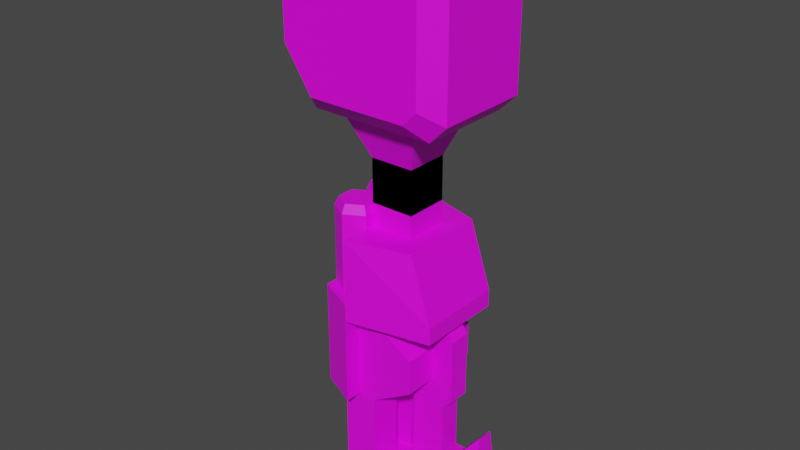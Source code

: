 # Source: mech_armr3.blend  (saved by Blender 2.92.15; exported with 4.5.12 LTS)
import bpy
from mathutils import Matrix  # noqa: F401  (used for matrix-valued properties, if any)

bpy.ops.wm.read_factory_settings(use_empty=True)
scene = bpy.context.scene
scene.name = 'Scene'

# ---- collections
col_collection = bpy.data.collections.new('Collection'); scene.collection.children.link(col_collection)

# ---- images (referenced by path relative to the original .blend; pixels are not part of the script)
import os
ASSET_DIR = os.environ.get("B2B_ASSET_DIR", "")  # directory of the original .blend (textures are referenced by path, not embedded)
HERE = os.path.dirname(os.path.abspath(__file__))  # packed textures are extracted next to this script under _unpacked/

def load_image(name, relpath, width, height, colorspace="sRGB"):
    """Load a texture the original file referenced (path relative to the .blend, or extracted next to this script)."""
    p = next((c for c in (os.path.join(HERE, relpath), os.path.join(ASSET_DIR, relpath)) if relpath and os.path.exists(c)), "")
    if p:
        img = bpy.data.images.load(p, check_existing=True)
        img.name = name
    else:  # same state as the original file: an image datablock whose file is absent (Cycles renders it pink)
        img = bpy.data.images.new(name, width, height)
        img.source = "FILE"
        img.filepath = "//" + (relpath or name)
    img.colorspace_settings.name = colorspace
    return img
img_tex_claw = load_image('tex_claw', 'tex_claw.png', 1024, 1024, 'sRGB')

# ---- materials (node trees are filled in below, after node groups)
mat_mat_claw = bpy.data.materials.new('mat_claw')
mat_mat_claw.use_transparent_shadow = False

# ---- material node trees
mat_mat_claw.use_nodes = True; mat_mat_claw.node_tree.nodes.clear()
_N = mat_mat_claw.node_tree.nodes; _L = mat_mat_claw.node_tree.links
n0 = _N.new('ShaderNodeBsdfPrincipled'); n0.name = 'Principled BSDF'; n0.location = (10, 300)
n0.distribution = 'GGX'
n0.subsurface_method = 'BURLEY'
n0.inputs[3].default_value = 1.45
n0.inputs[27].default_value = (0.0, 0.0, 0.0, 1.0)
n0.inputs[28].default_value = 1.0
n1 = _N.new('ShaderNodeOutputMaterial'); n1.name = 'Material Output'; n1.location = (300, 300)
n2 = _N.new('ShaderNodeTexImage'); n2.name = 'Image Texture'; n2.location = (-367, 254)
n2.image = img_tex_claw
n2.interpolation = 'Closest'
_L.new(n0.outputs[0], n1.inputs[0])
_L.new(n2.outputs[0], n0.inputs[0])
n1.is_active_output = True

# ---- world
world_world = bpy.data.worlds.new('World'); scene.world = world_world
world_world.use_nodes = True; world_world.node_tree.nodes.clear()
_N = world_world.node_tree.nodes; _L = world_world.node_tree.links
n0 = _N.new('ShaderNodeOutputWorld'); n0.name = 'World Output'; n0.location = (300, 300)
n1 = _N.new('ShaderNodeBackground'); n1.name = 'Background'; n1.location = (10, 300)
n1.inputs[0].default_value = (0.05088, 0.05088, 0.05088, 1.0)
_L.new(n1.outputs[0], n0.inputs[0])
n0.is_active_output = True
world_world.color = (0.05088, 0.05088, 0.05088)
world_world.use_sun_shadow = False
world_world.sun_shadow_jitter_overblur = 0.0

# ---- meshes
me_cylinder = bpy.data.meshes.new('Cylinder')
me_cylinder.from_pydata([(-0.1986, -0.025, -0.6414), (-0.1986, -0.1, -0.6414), (-0.1, -0.025, -0.7014), (-0.1, -0.1, -0.7014), (-0.1, -0.025, -0.7814), (-0.1, -0.1, -0.7814), (-0.1986, -0.025, -0.8414), (-0.1986, -0.1, -0.8414), (-0.2786, -0.025, -0.8414), (-0.2786, -0.1, -0.8414), (-0.3, -0.025, -0.8214), (-0.3, -0.1, -0.8214), (-0.3, -0.025, -0.6714), (-0.3, -0.1, -0.6714), (-0.2786, -0.025, -0.6414), (-0.2786, -0.1, -0.6414), (-0.1986, -0.1, -1.041), (-0.1986, -0.025, -1.041), (-0.2786, -0.025, -1.041), (-0.2786, -0.1, -1.041), (-0.1986, -0.0325, -1.121), (-0.1986, -0.0925, -1.121), (-0.09856, -0.0325, -1.121), (-0.09856, -0.0925, -1.121), (-0.09856, -0.025, -1.041), (-0.09856, -0.1, -1.041), (-0.1, 0.025, -0.7014), (-0.1, 0.1, -0.7014), (-0.33, -0.0125, -0.9414), (-0.33, 0.0125, -0.9414), (-0.33, 0.025, -1.041), (-0.33, -0.025, -1.041), (-0.25, 0.025, -1.041), (-0.25, -0.025, -1.041), (-0.25, 0.02, -1.121), (-0.25, -0.02, -1.121), (-0.15, 0.02, -1.121), (-0.15, -0.02, -1.121), (-0.07, 0.025, -1.041), (-0.07, -0.025, -1.041), (-0.15, -0.025, -1.041), (-0.15, 0.025, -1.041), (-0.07, 0.025, -0.6414), (-0.07, -0.025, -0.6414), (-0.04856, 0.025, -0.6714), (-0.04856, -0.025, -0.6714), (-0.04856, 0.025, -0.8214), (-0.04856, -0.025, -0.8214), (-0.07, 0.025, -0.8414), (-0.07, -0.025, -0.8414), (-0.15, 0.025, -0.8414), (-0.15, -0.025, -0.8414), (-0.2486, 0.025, -0.7814), (-0.2486, -0.025, -0.7814), (-0.2486, 0.025, -0.7014), (-0.2486, -0.025, -0.7014), (-0.24, -0.14, -0.64), (-0.24, 0.14, -0.64), (-0.05, 0.1, -0.64), (-0.05, -0.1, -0.64), (-0.24, -0.14, -0.6), (-0.3271, -0.1, -0.6), (-0.3271, 0.1, -0.6), (-0.24, 0.14, -0.6), (-0.05, 0.1, -0.6), (-0.05, -0.1, -0.6), (-0.1986, 0.025, -0.6414), (-0.1986, 0.1, -0.6414), (-0.01856, -0.025, -1.041), (-0.01856, -0.1, -1.041), (-0.15, 0.025, -0.6414), (-0.15, -0.025, -0.6414), (-0.01856, -0.08125, -0.9414), (-0.01856, -0.04375, -0.9414), (-0.1, 0.1, -0.7814), (-0.1, 0.025, -0.7814), (-0.1986, 0.1, -0.8414), (-0.1986, 0.025, -0.8414), (-0.2786, 0.1, -0.8414), (-0.2786, 0.025, -0.8414), (-0.3, 0.1, -0.8214), (-0.3, 0.025, -0.8214), (-0.3, 0.1, -0.6714), (-0.3, 0.025, -0.6714), (-0.2786, 0.1, -0.6414), (-0.2786, 0.025, -0.6414), (-0.1986, 0.025, -1.041), (-0.1986, 0.1, -1.041), (-0.2786, 0.1, -1.041), (-0.2786, 0.025, -1.041), (-0.1986, 0.0925, -1.121), (-0.1986, 0.0325, -1.121), (-0.09856, 0.0925, -1.121), (-0.09856, 0.0325, -1.121), (-0.09856, 0.1, -1.041), (-0.09856, 0.025, -1.041), (-0.01856, 0.1, -1.041), (-0.01856, 0.025, -1.041), (-0.01856, 0.04375, -0.9414), (-0.01856, 0.08125, -0.9414), (-0.2454, 0.03, -0.4), (-0.28, 0.01, -0.4), (-0.28, -1.49e-08, -0.42), (-0.28, -4.47e-08, -0.6), (-0.2367, 0.025, -0.42), (-0.2367, 0.025, -0.6), (-0.2367, 0.075, -0.42), (-0.2367, 0.075, -0.6), (-0.28, 0.1, -0.42), (-0.28, 0.1, -0.6), (-0.3233, 0.075, -0.42), (-0.3233, 0.075, -0.6), (-0.3233, 0.025, -0.42), (-0.3233, 0.025, -0.6), (-0.2454, 0.07, -0.4), (-0.28, 0.09, -0.4), (-0.3146, 0.07, -0.4), (-0.3146, 0.03, -0.4), (-0.33, -0.11, -0.2), (-0.41, -0.11, -0.08), (-0.05, -0.11, -0.2), (-0.09, -0.11, 0.2), (-0.33, -0.11, 0.2), (-0.01, -0.11, 0.12), (-0.41, -0.11, 0.08), (-0.01, -0.11, -0.16), (-0.33, 0.11, -0.2), (-0.41, 0.11, -0.08), (-0.05, 0.11, -0.2), (-0.09, 0.11, 0.2), (-0.33, 0.11, 0.2), (-0.01, 0.11, 0.12), (-0.41, 0.11, 0.08), (-0.01, 0.11, -0.16), (-0.305, 0.15, -0.161), (-0.369, 0.15, -0.065), (-0.081, 0.15, -0.161), (-0.113, 0.15, 0.159), (-0.305, 0.15, 0.159), (-0.049, 0.15, 0.095), (-0.369, 0.15, 0.063), (-0.049, 0.15, -0.129), (-0.305, -0.15, -0.161), (-0.369, -0.15, -0.065), (-0.081, -0.15, -0.161), (-0.113, -0.15, 0.159), (-0.305, -0.15, 0.159), (-0.049, -0.15, 0.095), (-0.369, -0.15, 0.063), (-0.049, -0.15, -0.129), (-0.24, -0.05, -0.4), (-0.24, -0.05, -0.3), (-0.24, 0.05, -0.4), (-0.24, 0.05, -0.3), (-0.14, 0.05, -0.4), (-0.14, 0.05, -0.3), (-0.14, -0.05, -0.4), (-0.14, -0.05, -0.3), (-0.14, -0.05, -0.3), (-0.14, 0.05, -0.3), (-0.24, -0.05, -0.3), (-0.24, 0.05, -0.3), (-0.1, -0.09, -0.2), (-0.1, 0.09, -0.2), (-0.28, -0.09, -0.2), (-0.28, 0.09, -0.2), (-0.2454, -0.07, -0.4), (-0.28, -0.09, -0.4), (-0.28, -0.1, -0.42), (-0.28, -0.1, -0.6), (-0.2367, -0.075, -0.42), (-0.2367, -0.075, -0.6), (-0.2367, -0.025, -0.42), (-0.2367, -0.025, -0.6), (-0.28, -1.49e-08, -0.42), (-0.28, -2.98e-08, -0.6), (-0.3233, -0.025, -0.42), (-0.3233, -0.025, -0.6), (-0.3233, -0.075, -0.42), (-0.3233, -0.075, -0.6), (-0.2454, -0.03, -0.4), (-0.28, -0.01, -0.4), (-0.3146, -0.03, -0.4), (-0.3146, -0.07, -0.4), (-0.24, -0.14, -0.45), (-0.24, 0.14, -0.45), (-0.1, 0.1, -0.45), (-0.1, -0.1, -0.45), (-0.3271, -0.1, -0.84), (-0.24, -0.14, -0.84), (-0.3271, 0.1, -0.84), (-0.24, 0.14, -0.84), (-0.24, -0.05, -0.45), (-0.24, 0.05, -0.45), (-0.14, -0.05, -0.45), (-0.14, 0.05, -0.45)], [], [(0, 1, 3, 2), (2, 3, 5, 4), (4, 5, 7, 6), (9, 8, 18, 19), (8, 9, 11, 10), (10, 11, 13, 12), (71, 55, 53, 51, 40, 39, 49, 47, 45, 43), (12, 13, 15, 14), (14, 15, 1, 0), (54, 70, 42, 44, 46, 48, 38, 41, 50, 52), (21, 20, 22, 23), (6, 7, 16, 17), (24, 25, 72, 73), (21, 23, 69, 25, 16, 19), (23, 22, 68, 69), (193, 192, 151, 153), (17, 16, 25, 24), (30, 31, 28, 29), (17, 24, 68, 22, 20, 18), (195, 193, 153, 155), (40, 33, 31, 35, 37, 39), (51, 50, 41, 40), (38, 39, 37, 36), (36, 37, 35, 34), (76, 87, 88, 78, 80, 82, 84, 67, 27, 74), (34, 35, 31, 30), (40, 41, 32, 33), (47, 46, 44, 45), (41, 38, 36, 34, 30, 32), (6, 17, 18, 8, 10, 12, 14, 0, 2, 4), (9, 19, 16, 7, 5, 3, 1, 15, 13, 11), (55, 54, 52, 53), (49, 48, 46, 47), (48, 49, 39, 38), (71, 70, 54, 55), (53, 52, 50, 51), (45, 44, 42, 43), (43, 42, 70, 71), (61, 60, 63, 62), (58, 64, 65, 59), (62, 190, 188, 61), (59, 65, 60, 56), (57, 63, 64, 58), (62, 63, 57, 191, 190), (25, 69, 72), (32, 30, 29), (31, 33, 28), (68, 24, 73), (69, 68, 73, 72), (19, 18, 20, 21), (33, 32, 29, 28), (67, 66, 26, 27), (27, 26, 75, 74), (74, 75, 77, 76), (79, 78, 88, 89), (78, 79, 81, 80), (80, 81, 83, 82), (82, 83, 85, 84), (84, 85, 66, 67), (79, 89, 86, 77, 75, 26, 66, 85, 83, 81), (91, 90, 92, 93), (76, 77, 86, 87), (94, 95, 98, 99), (91, 93, 97, 95, 86, 89), (93, 92, 96, 97), (87, 86, 95, 94), (87, 94, 96, 92, 90, 88), (95, 97, 98), (96, 94, 99), (97, 96, 99, 98), (89, 88, 90, 91), (102, 104, 100, 101), (102, 103, 105, 104), (110, 112, 117, 116), (104, 105, 107, 106), (112, 102, 101, 117), (106, 107, 109, 108), (108, 110, 116, 115), (108, 109, 111, 110), (101, 100, 114, 115, 116, 117), (110, 111, 113, 112), (104, 106, 114, 100), (112, 113, 103, 102), (106, 108, 115, 114), (118, 119, 127, 126), (132, 130, 138, 140), (123, 121, 145, 147), (122, 121, 129, 130), (119, 124, 132, 127), (121, 123, 131, 129), (123, 125, 133, 131), (125, 120, 128, 133), (120, 118, 126, 128), (124, 122, 130, 132), (141, 136, 134, 135, 140, 138, 137, 139), (129, 131, 139, 137), (130, 129, 137, 138), (133, 128, 136, 141), (128, 126, 134, 136), (127, 132, 140, 135), (126, 127, 135, 134), (131, 133, 141, 139), (149, 147, 145, 146, 148, 143, 142, 144), (121, 122, 146, 145), (119, 118, 142, 143), (124, 119, 143, 148), (125, 123, 147, 149), (120, 125, 149, 144), (118, 120, 144, 142), (122, 124, 148, 146), (159, 158, 156, 154), (156, 150, 152, 154), (161, 159, 154, 152), (158, 160, 150, 156), (160, 161, 152, 150), (61, 188, 189, 56, 60), (160, 158, 162, 164), (159, 161, 165, 163), (158, 159, 163, 162), (161, 160, 164, 165), (168, 170, 166, 167), (168, 169, 171, 170), (176, 178, 183, 182), (170, 171, 173, 172), (178, 168, 167, 183), (172, 173, 175, 174), (174, 176, 182, 181), (174, 175, 177, 176), (167, 166, 180, 181, 182, 183), (176, 177, 179, 178), (170, 172, 180, 166), (178, 179, 169, 168), (172, 174, 181, 180), (65, 187, 184, 60), (57, 58, 59, 56), (185, 184, 187, 186), (63, 185, 186, 64), (64, 186, 187, 65), (60, 184, 185, 63), (188, 190, 191, 189), (56, 189, 191, 57), (151, 157, 155, 153), (192, 194, 157, 151), (194, 195, 155, 157)])
_uv = me_cylinder.uv_layers.new(name='UVMap')
_uv.uv.foreach_set('vector', [0.03378, 0.2693, 0.03378, 0.2163, 0.1153, 0.2163, 0.1153, 0.2693, 0.1153, 0.2693, 0.1153, 0.2163, 0.1719, 0.2163, 0.1719, 0.2693, 0.1719, 0.2693, 0.1719, 0.2163, 0.2535, 0.2163, 0.2535, 0.2693, 0.2427, 0.1949, 0.2427, 0.1418, 0.384, 0.1418, 0.384, 0.1949, 0.2427, 0.1418, 0.2427, 0.1949, 0.2219, 0.1949, 0.2219, 0.1418, 0.2219, 0.1418, 0.2219, 0.1949, 0.1159, 0.1949, 0.1159, 0.1418, 0.8756, 0.3696, 0.8104, 0.3207, 0.8159, 0.2644, 0.8893, 0.2289, 0.9031, 0.08824, 0.9593, 0.09372, 0.9456, 0.2344, 0.9593, 0.25, 0.9491, 0.3555, 0.9319, 0.3751, 0.1159, 0.1418, 0.1159, 0.1949, 0.08984, 0.1949, 0.08984, 0.1418, 0.08984, 0.1418, 0.08984, 0.1949, 0.0333, 0.1949, 0.0333, 0.1418, 0.8104, 0.3207, 0.8756, 0.3696, 0.9319, 0.3751, 0.9491, 0.3555, 0.9593, 0.25, 0.9456, 0.2344, 0.9593, 0.09372, 0.9031, 0.08824, 0.8893, 0.2289, 0.8159, 0.2644, 0.464, 0.1896, 0.464, 0.1471, 0.5347, 0.1471, 0.5347, 0.1896, 0.2535, 0.2693, 0.2535, 0.2163, 0.3948, 0.2163, 0.3948, 0.2693, 0.4655, 0.2693, 0.4655, 0.2163, 0.556, 0.2296, 0.556, 0.2561, 0.9086, 0.03173, 0.8382, 0.02488, 0.7764, 0.07592, 0.8327, 0.08141, 0.9031, 0.08826, 0.9594, 0.09375, 0.5347, 0.1896, 0.5347, 0.1471, 0.6147, 0.1418, 0.6147, 0.1949, 0.354, 0.3064, 0.4247, 0.3064, 0.4247, 0.4124, 0.354, 0.4124, 0.3948, 0.2693, 0.3948, 0.2163, 0.4655, 0.2163, 0.4655, 0.2693, 0.6131, 0.06223, 0.6131, 0.02689, 0.6838, 0.03573, 0.6838, 0.0534, 0.9031, 0.08785, 0.8328, 0.08099, 0.7765, 0.07551, 0.8383, 0.02446, 0.9086, 0.03132, 0.9594, 0.09333, 0.2833, 0.3064, 0.354, 0.3064, 0.354, 0.4124, 0.2833, 0.4124, 0.9031, 0.08824, 0.8327, 0.08138, 0.7764, 0.0759, 0.8382, 0.02499, 0.9086, 0.03184, 0.9593, 0.09372, 0.2519, 0.113, 0.2519, 0.07764, 0.3933, 0.07764, 0.3933, 0.113, 0.3825, 0.06223, 0.3825, 0.02689, 0.4624, 0.03043, 0.4624, 0.0587, 0.4624, 0.0587, 0.4624, 0.03043, 0.5331, 0.03043, 0.5331, 0.0587, 0.8894, 0.2286, 0.9031, 0.08785, 0.9594, 0.09333, 0.9457, 0.234, 0.9594, 0.2496, 0.9491, 0.3551, 0.932, 0.3747, 0.8757, 0.3693, 0.8105, 0.3203, 0.8159, 0.264, 0.5331, 0.0587, 0.5331, 0.03043, 0.6131, 0.02689, 0.6131, 0.06223, 0.3933, 0.113, 0.3933, 0.07764, 0.464, 0.07764, 0.464, 0.113, 0.2204, 0.02689, 0.2204, 0.06223, 0.1144, 0.06223, 0.1144, 0.02689, 0.9031, 0.08824, 0.9593, 0.09372, 0.9086, 0.03184, 0.8382, 0.02499, 0.7764, 0.0759, 0.8327, 0.08138, 0.8894, 0.2286, 0.9031, 0.08785, 0.9594, 0.09333, 0.9457, 0.234, 0.9594, 0.2496, 0.9491, 0.3551, 0.932, 0.3747, 0.8757, 0.3693, 0.8105, 0.3203, 0.8159, 0.264, 0.9456, 0.2345, 0.9594, 0.09375, 0.9031, 0.08826, 0.8894, 0.229, 0.8159, 0.2644, 0.8104, 0.3207, 0.8757, 0.3697, 0.9319, 0.3752, 0.9491, 0.3555, 0.9594, 0.25, 0.1138, 0.113, 0.1138, 0.07764, 0.1703, 0.07764, 0.1703, 0.113, 0.2411, 0.02689, 0.2411, 0.06223, 0.2204, 0.06223, 0.2204, 0.02689, 0.2411, 0.06223, 0.2411, 0.02689, 0.3825, 0.02689, 0.3825, 0.06223, 0.03223, 0.113, 0.03223, 0.07764, 0.1138, 0.07764, 0.1138, 0.113, 0.1703, 0.113, 0.1703, 0.07764, 0.2519, 0.07764, 0.2519, 0.113, 0.1144, 0.02689, 0.1144, 0.06223, 0.08829, 0.06223, 0.08829, 0.02689, 0.08829, 0.02689, 0.08829, 0.06223, 0.03174, 0.06223, 0.03174, 0.02689, 0.9522, 0.7088, 0.9805, 0.7704, 0.7826, 0.7704, 0.8109, 0.7088, 0.2172, 0.5897, 0.2455, 0.5897, 0.2455, 0.731, 0.2172, 0.731, 0.5759, 0.3851, 0.7455, 0.3851, 0.7455, 0.5265, 0.5759, 0.5265, 0.2172, 0.731, 0.2455, 0.731, 0.2455, 0.8683, 0.2172, 0.8683, 0.2172, 0.4524, 0.2455, 0.4524, 0.2455, 0.5897, 0.2172, 0.5897, 0.5759, 0.3851, 0.5759, 0.3173, 0.6042, 0.3173, 0.7455, 0.3173, 0.7455, 0.3851, 0.8327, 0.08141, 0.7764, 0.07592, 0.7695, 0.1475, 0.8327, 0.08138, 0.7764, 0.0759, 0.7695, 0.1468, 0.7764, 0.0759, 0.8327, 0.08138, 0.7695, 0.1468, 0.7765, 0.07551, 0.8328, 0.08099, 0.7695, 0.1471, 0.6147, 0.1949, 0.6147, 0.1418, 0.6853, 0.1551, 0.6853, 0.1816, 0.384, 0.1949, 0.384, 0.1418, 0.464, 0.1471, 0.464, 0.1896, 0.464, 0.113, 0.464, 0.07764, 0.5545, 0.08647, 0.5545, 0.1041, 0.03378, 0.2693, 0.03378, 0.2163, 0.1153, 0.2163, 0.1153, 0.2693, 0.1153, 0.2693, 0.1153, 0.2163, 0.1719, 0.2163, 0.1719, 0.2693, 0.1719, 0.2693, 0.1719, 0.2163, 0.2535, 0.2163, 0.2535, 0.2693, 0.2427, 0.1949, 0.2427, 0.1418, 0.384, 0.1418, 0.384, 0.1949, 0.2427, 0.1418, 0.2427, 0.1949, 0.2219, 0.1949, 0.2219, 0.1418, 0.2219, 0.1418, 0.2219, 0.1949, 0.1159, 0.1949, 0.1159, 0.1418, 0.1159, 0.1418, 0.1159, 0.1949, 0.08984, 0.1949, 0.08984, 0.1418, 0.08984, 0.1418, 0.08984, 0.1949, 0.0333, 0.1949, 0.0333, 0.1418, 0.9456, 0.2345, 0.9594, 0.09375, 0.9031, 0.08826, 0.8894, 0.229, 0.8159, 0.2644, 0.8104, 0.3207, 0.8757, 0.3697, 0.9319, 0.3752, 0.9491, 0.3555, 0.9594, 0.25, 0.464, 0.1896, 0.464, 0.1471, 0.5347, 0.1471, 0.5347, 0.1896, 0.2535, 0.2693, 0.2535, 0.2163, 0.3948, 0.2163, 0.3948, 0.2693, 0.4655, 0.2693, 0.4655, 0.2163, 0.556, 0.2296, 0.556, 0.2561, 0.9086, 0.03173, 0.8382, 0.02488, 0.7764, 0.07592, 0.8327, 0.08141, 0.9031, 0.08826, 0.9594, 0.09375, 0.5347, 0.1896, 0.5347, 0.1471, 0.6147, 0.1418, 0.6147, 0.1949, 0.3948, 0.2693, 0.3948, 0.2163, 0.4655, 0.2163, 0.4655, 0.2693, 0.9031, 0.08785, 0.8328, 0.08099, 0.7765, 0.07551, 0.8383, 0.02446, 0.9086, 0.03132, 0.9594, 0.09333, 0.8327, 0.08141, 0.7764, 0.07592, 0.7695, 0.1475, 0.7765, 0.07551, 0.8328, 0.08099, 0.7695, 0.1471, 0.6147, 0.1949, 0.6147, 0.1418, 0.6853, 0.1551, 0.6853, 0.1816, 0.384, 0.1949, 0.384, 0.1418, 0.464, 0.1471, 0.464, 0.1896, 0.9439, 0.5026, 0.9439, 0.4672, 0.9593, 0.4708, 0.9593, 0.499, 0.9439, 0.5026, 0.8167, 0.5026, 0.8167, 0.4672, 0.9439, 0.4672, 0.9439, 0.5733, 0.9439, 0.5379, 0.9593, 0.5415, 0.9593, 0.5697, 0.9439, 0.6793, 0.8167, 0.6793, 0.8167, 0.644, 0.9439, 0.644, 0.9439, 0.5379, 0.9439, 0.5026, 0.9593, 0.5061, 0.9593, 0.5344, 0.9439, 0.644, 0.8167, 0.644, 0.8167, 0.6086, 0.9439, 0.6086, 0.9439, 0.6086, 0.9439, 0.5733, 0.9593, 0.5768, 0.9593, 0.6051, 0.9439, 0.6086, 0.8167, 0.6086, 0.8167, 0.5733, 0.9439, 0.5733, 0.8806, 0.3966, 0.9051, 0.4108, 0.9051, 0.439, 0.8806, 0.4532, 0.8561, 0.439, 0.8561, 0.4108, 0.9439, 0.5733, 0.8167, 0.5733, 0.8167, 0.5379, 0.9439, 0.5379, 0.9439, 0.6793, 0.9439, 0.644, 0.9593, 0.6475, 0.9593, 0.6758, 0.9439, 0.5379, 0.8167, 0.5379, 0.8167, 0.5026, 0.9439, 0.5026, 0.9439, 0.644, 0.9439, 0.6086, 0.9593, 0.6121, 0.9593, 0.6404, 0.1534, 0.4835, 0.1534, 0.546, 0.05809, 0.546, 0.05809, 0.4835, 0.05809, 0.6153, 0.05809, 0.6778, 0.03248, 0.669, 0.03248, 0.619, 0.1534, 0.8307, 0.1534, 0.7817, 0.1795, 0.7872, 0.1795, 0.8264, 0.1534, 0.6778, 0.1534, 0.7817, 0.05809, 0.7817, 0.05809, 0.6778, 0.1534, 0.546, 0.1534, 0.6153, 0.05809, 0.6153, 0.05809, 0.546, 0.1534, 0.7817, 0.1534, 0.8307, 0.05809, 0.8307, 0.05809, 0.7817, 0.1534, 0.8307, 0.1534, 0.952, 0.05809, 0.952, 0.05809, 0.8307, 0.1534, 0.952, 0.1534, 0.9765, 0.05809, 0.9765, 0.05809, 0.952, 0.1534, 0.3623, 0.1534, 0.4835, 0.05809, 0.4835, 0.05809, 0.3623, 0.1534, 0.6153, 0.1534, 0.6778, 0.05809, 0.6778, 0.05809, 0.6153, 0.5093, 0.8096, 0.5231, 0.8235, 0.5231, 0.9205, 0.4816, 0.9482, 0.4261, 0.9482, 0.3845, 0.9205, 0.3845, 0.8373, 0.4123, 0.8096, 0.05809, 0.7817, 0.05809, 0.8307, 0.03193, 0.8264, 0.03193, 0.7872, 0.05809, 0.6778, 0.05809, 0.7817, 0.03328, 0.7718, 0.03328, 0.6886, 0.05809, 0.952, 0.05809, 0.9765, 0.03053, 0.974, 0.03053, 0.9544, 0.05809, 0.3623, 0.05809, 0.4835, 0.0339, 0.4727, 0.0339, 0.3757, 0.05809, 0.546, 0.05809, 0.6153, 0.03328, 0.6079, 0.03328, 0.5525, 0.05809, 0.4835, 0.05809, 0.546, 0.03284, 0.5416, 0.03284, 0.4916, 0.05809, 0.8307, 0.05809, 0.952, 0.0339, 0.9386, 0.0339, 0.8415, 0.5093, 0.8096, 0.4123, 0.8096, 0.3845, 0.8373, 0.3845, 0.9205, 0.4261, 0.9482, 0.4816, 0.9482, 0.5231, 0.9205, 0.5231, 0.8235, 0.1534, 0.7817, 0.1534, 0.6778, 0.1782, 0.6886, 0.1782, 0.7718, 0.1534, 0.546, 0.1534, 0.4835, 0.1786, 0.4916, 0.1786, 0.5416, 0.1534, 0.6153, 0.1534, 0.546, 0.1782, 0.5525, 0.1782, 0.6079, 0.1534, 0.952, 0.1534, 0.8307, 0.1776, 0.8415, 0.1776, 0.9386, 0.1534, 0.9765, 0.1534, 0.952, 0.1809, 0.9544, 0.1809, 0.974, 0.1534, 0.4835, 0.1534, 0.3623, 0.1776, 0.3757, 0.1776, 0.4727, 0.1534, 0.6778, 0.1534, 0.6153, 0.179, 0.619, 0.179, 0.669, 0.2642, 0.9534, 0.2642, 0.9101, 0.3075, 0.9101, 0.3075, 0.9534, 0.3075, 0.9534, 0.3075, 0.9101, 0.3509, 0.9101, 0.3509, 0.9534, 0.2642, 0.9534, 0.2642, 0.9101, 0.3075, 0.9101, 0.3075, 0.9534, 0.2642, 0.9534, 0.2642, 0.9101, 0.3075, 0.9101, 0.3075, 0.9534, 0.2642, 0.9534, 0.2642, 0.9101, 0.3075, 0.9101, 0.3075, 0.9534, 0.5759, 0.5265, 0.7455, 0.5265, 0.7455, 0.5943, 0.6042, 0.5943, 0.5759, 0.5943, 0.2642, 0.9101, 0.2642, 0.9534, 0.2176, 0.9707, 0.2176, 0.8928, 0.2642, 0.9101, 0.2642, 0.9534, 0.2176, 0.9707, 0.2176, 0.8928, 0.2642, 0.9101, 0.2642, 0.9534, 0.2176, 0.9707, 0.2176, 0.8928, 0.2642, 0.9101, 0.2642, 0.9534, 0.2176, 0.9707, 0.2176, 0.8928, 0.9439, 0.5379, 0.9439, 0.5026, 0.9593, 0.5061, 0.9593, 0.5344, 0.9439, 0.5379, 0.8167, 0.5379, 0.8167, 0.5026, 0.9439, 0.5026, 0.9439, 0.6086, 0.9439, 0.5733, 0.9593, 0.5768, 0.9593, 0.6051, 0.9439, 0.5026, 0.8167, 0.5026, 0.8167, 0.4672, 0.9439, 0.4672, 0.9439, 0.5733, 0.9439, 0.5379, 0.9593, 0.5415, 0.9593, 0.5697, 0.9439, 0.6793, 0.8167, 0.6793, 0.8167, 0.644, 0.9439, 0.644, 0.9439, 0.644, 0.9439, 0.6086, 0.9593, 0.6121, 0.9593, 0.6404, 0.9439, 0.644, 0.8167, 0.644, 0.8167, 0.6086, 0.9439, 0.6086, 0.8806, 0.3966, 0.9051, 0.4108, 0.9051, 0.439, 0.8806, 0.4532, 0.8561, 0.439, 0.8561, 0.4108, 0.9439, 0.6086, 0.8167, 0.6086, 0.8167, 0.5733, 0.9439, 0.5733, 0.9439, 0.5026, 0.9439, 0.4672, 0.9593, 0.4708, 0.9593, 0.499, 0.9439, 0.5733, 0.8167, 0.5733, 0.8167, 0.5379, 0.9439, 0.5379, 0.9439, 0.6793, 0.9439, 0.644, 0.9593, 0.6475, 0.9593, 0.6758, 0.2455, 0.731, 0.3518, 0.7656, 0.3515, 0.8685, 0.2455, 0.8683, 0.7503, 0.8422, 0.722, 0.9765, 0.5807, 0.9765, 0.5524, 0.8422, 0.7826, 0.8764, 0.9805, 0.8764, 0.9522, 0.9754, 0.8109, 0.9754, 0.2455, 0.4524, 0.3515, 0.4522, 0.3518, 0.5551, 0.2455, 0.5897, 0.2455, 0.5897, 0.3573, 0.5897, 0.3573, 0.731, 0.2455, 0.731, 0.9805, 0.7704, 0.9805, 0.8764, 0.7826, 0.8764, 0.7826, 0.7704, 0.5807, 0.6392, 0.722, 0.6392, 0.7503, 0.7008, 0.5524, 0.7008, 0.5524, 0.8422, 0.5524, 0.7008, 0.7503, 0.7008, 0.7503, 0.8422, 0.4247, 0.4124, 0.4954, 0.4124, 0.4954, 0.4831, 0.4247, 0.4831, 0.4247, 0.3064, 0.4954, 0.3064, 0.4954, 0.4124, 0.4247, 0.4124, 0.2127, 0.3064, 0.2833, 0.3064, 0.2833, 0.4124, 0.2127, 0.4124])
me_cylinder.materials.append(mat_mat_claw)
me_cylinder.use_remesh_fix_poles = True
me_cylinder.use_remesh_preserve_attributes = False
me_cylinder.use_mirror_vertex_groups = False
me_cylinder.use_paint_bone_selection = False
me_cylinder.use_paint_mask = True
me_cylinder.update()
arm_armature = bpy.data.armatures.new('Armature')  # bones are not reproduced

# ---- objects
ob_armature = bpy.data.objects.new('Armature', arm_armature)
ob_claw = bpy.data.objects.new('Claw', me_cylinder)

# ---- transforms, parenting, visibility, modifiers, constraints
ob_armature.location = (0.0, 0.0, 0.0)
ob_armature.lineart.crease_threshold = 0.0
ob_claw.parent = ob_armature
ob_claw.location = (0.0, 0.0, 0.0)
ob_claw.lineart.crease_threshold = 0.0
_vg = ob_claw.vertex_groups.new(name='arm_claw.l')
_vg = ob_claw.vertex_groups.new(name='arm_claw.r')
_vg.add([28, 29, 30, 31, 32, 33, 34, 35, 36, 37, 38, 39, 40, 41, 42, 43, 44, 45, 46, 47, 48, 49, 50, 51, 52, 53, 54, 55, 70, 71], 1.0, 'REPLACE')
_vg = ob_claw.vertex_groups.new(name='arm_lower.l')
_vg = ob_claw.vertex_groups.new(name='arm_lower.r')
_vg.add([0, 1, 2, 3, 4, 5, 6, 7, 8, 9, 10, 11, 12, 13, 14, 15, 16, 17, 18, 19, 20, 21, 22, 23, 24, 25, 26, 27, 56, 57, 58, 59, 60, 61, 62, 63, 64, 65, 66, 67, 68, 69, 72, 73, 74, 75, 76, 77, 78, 79, 80, 81, 82, 83, 84, 85, 86, 87, 88, 89, 90, 91, 92, 93, 94, 95, 96, 97, 98, 99, 100, 101, 102, 103, 104, 105, 106, 107, 108, 109, 110, 111, 112, 113, 114, 115, 116, 117, 151, 153, 155, 157, 166, 167, 168, 169, 170, 171, 172, 173, 174, 175, 176, 177, 178, 179, 180, 181, 182, 183, 184, 185, 186, 187, 188, 189, 190, 191, 192, 193, 194, 195], 1.0, 'REPLACE')
_vg = ob_claw.vertex_groups.new(name='arm_upper.l')
_vg = ob_claw.vertex_groups.new(name='arm_upper.r')
_vg.add([118, 119, 120, 121, 122, 123, 124, 125, 126, 127, 128, 129, 130, 131, 132, 133, 134, 135, 136, 137, 138, 139, 140, 141, 142, 143, 144, 145, 146, 147, 148, 149, 150, 152, 154, 156, 158, 159, 160, 161, 162, 163, 164, 165], 1.0, 'REPLACE')
_vg = ob_claw.vertex_groups.new(name='shoulder.r')
_m = ob_claw.modifiers.new('Armature', 'ARMATURE')
_m.object = ob_armature

# ---- collection membership
scene.collection.objects.link(ob_armature)
col_collection.objects.link(ob_claw)

# ---- scene / render settings (as saved in the file)
scene.frame_start = 1; scene.frame_end = 250; scene.frame_set(1)
scene.render.engine = 'BLENDER_EEVEE_NEXT'
scene.cycles.use_denoising = False
scene.cycles.samples = 128
scene.cycles.sampling_pattern = 'TABULATED_SOBOL'
scene.cycles.use_adaptive_sampling = False
scene.cycles.use_light_tree = False
scene.view_settings.view_transform = 'Filmic'
bpy.context.view_layer.update()

# ---- added for rendering (the .blend has no active camera and no usable light): camera, sun
cam_auto = bpy.data.cameras.new('AutoCamera')
cam_auto.lens = 50.0
cam_auto.sensor_width = 36.0
cam_auto.clip_end = 1000.0
ob_auto_camera = bpy.data.objects.new('AutoCamera', cam_auto)
scene.collection.objects.link(ob_auto_camera)
ob_auto_camera.location = (1.09718, -1.56861, 0.585048)
ob_auto_camera.rotation_euler = (1.09748, -7.21219e-08, 0.694738)
scene.camera = ob_auto_camera
light_auto_sun = bpy.data.lights.new('AutoSun', 'SUN')
light_auto_sun.energy = 3.0
light_auto_sun.angle = 0.0523599
ob_auto_sun = bpy.data.objects.new('AutoSun', light_auto_sun)
scene.collection.objects.link(ob_auto_sun)
ob_auto_sun.rotation_euler = (0.872665, 0.174533, 0.523599)
bpy.context.view_layer.update()
